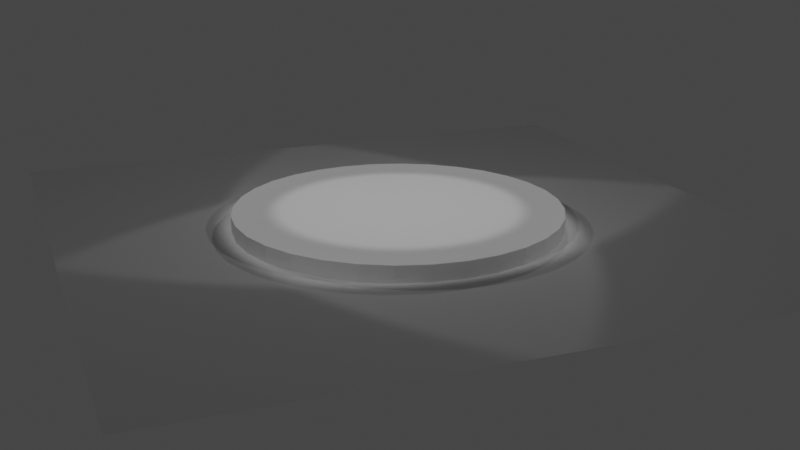 # Source: stage_1.blend  (saved by Blender 3.3.6; exported with 4.5.12 LTS)
import bpy
from mathutils import Matrix  # noqa: F401  (used for matrix-valued properties, if any)

bpy.ops.wm.read_factory_settings(use_empty=True)
scene = bpy.context.scene
scene.name = 'Scene'

# ---- collections
col_collection = bpy.data.collections.new('Collection'); scene.collection.children.link(col_collection)

# ---- world
world_world = bpy.data.worlds.new('World'); scene.world = world_world
world_world.use_nodes = True; world_world.node_tree.nodes.clear()
_N = world_world.node_tree.nodes; _L = world_world.node_tree.links
n0 = _N.new('ShaderNodeOutputWorld'); n0.name = 'World Output'; n0.location = (300, 300)
n1 = _N.new('ShaderNodeBackground'); n1.name = 'Background'; n1.location = (10, 300)
n1.inputs[0].default_value = (0.05088, 0.05088, 0.05088, 1.0)
_L.new(n1.outputs[0], n0.inputs[0])
n0.is_active_output = True
world_world.color = (0.05088, 0.05088, 0.05088)
world_world.use_sun_shadow = False
world_world.sun_shadow_jitter_overblur = 0.0

# ---- cameras
cam_camera = bpy.data.cameras.new('Camera')
cam_camera.clip_end = 100.0
cam_camera.ortho_scale = 7.314

# ---- lights
light_spot = bpy.data.lights.new('Spot', 'SPOT')
light_spot.transmission_factor = 0.0
light_spot.energy = 700.0
light_spot.shadow_soft_size = 0.25
light_spot.shadow_maximum_resolution = 0.006
light_spot.use_absolute_resolution = True
light_spot_001 = bpy.data.lights.new('Spot.001', 'SPOT')
light_spot_001.transmission_factor = 0.0
light_spot_001.energy = 700.0
light_spot_001.shadow_soft_size = 0.25
light_spot_001.shadow_maximum_resolution = 0.006
light_spot_001.use_absolute_resolution = True
light_spot_002 = bpy.data.lights.new('Spot.002', 'SPOT')
light_spot_002.transmission_factor = 0.0
light_spot_002.energy = 700.0
light_spot_002.shadow_soft_size = 0.25
light_spot_002.shadow_maximum_resolution = 0.006
light_spot_002.use_absolute_resolution = True
light_spot_003 = bpy.data.lights.new('Spot.003', 'SPOT')
light_spot_003.transmission_factor = 0.0
light_spot_003.energy = 700.0
light_spot_003.shadow_soft_size = 0.25
light_spot_003.shadow_maximum_resolution = 0.006
light_spot_003.use_absolute_resolution = True
light_spot_004 = bpy.data.lights.new('Spot.004', 'SPOT')
light_spot_004.transmission_factor = 0.0
light_spot_004.energy = 700.0
light_spot_004.shadow_soft_size = 0.25
light_spot_004.shadow_maximum_resolution = 0.006
light_spot_004.use_absolute_resolution = True

# ---- meshes
me_cylinder = bpy.data.meshes.new('Cylinder')
me_cylinder.from_pydata([(0.0, 1.0, -1.0), (0.0, 1.0, 1.0), (0.1951, 0.9808, -1.0), (0.1951, 0.9808, 1.0), (0.3827, 0.9239, -1.0), (0.3827, 0.9239, 1.0), (0.5556, 0.8315, -1.0), (0.5556, 0.8315, 1.0), (0.7071, 0.7071, -1.0), (0.7071, 0.7071, 1.0), (0.8315, 0.5556, -1.0), (0.8315, 0.5556, 1.0), (0.9239, 0.3827, -1.0), (0.9239, 0.3827, 1.0), (0.9808, 0.1951, -1.0), (0.9808, 0.1951, 1.0), (1.0, 0.0, -1.0), (1.0, 0.0, 1.0), (0.9808, -0.1951, -1.0), (0.9808, -0.1951, 1.0), (0.9239, -0.3827, -1.0), (0.9239, -0.3827, 1.0), (0.8315, -0.5556, -1.0), (0.8315, -0.5556, 1.0), (0.7071, -0.7071, -1.0), (0.7071, -0.7071, 1.0), (0.5556, -0.8315, -1.0), (0.5556, -0.8315, 1.0), (0.3827, -0.9239, -1.0), (0.3827, -0.9239, 1.0), (0.1951, -0.9808, -1.0), (0.1951, -0.9808, 1.0), (0.0, -1.0, -1.0), (0.0, -1.0, 1.0), (-0.1951, -0.9808, -1.0), (-0.1951, -0.9808, 1.0), (-0.3827, -0.9239, -1.0), (-0.3827, -0.9239, 1.0), (-0.5556, -0.8315, -1.0), (-0.5556, -0.8315, 1.0), (-0.7071, -0.7071, -1.0), (-0.7071, -0.7071, 1.0), (-0.8315, -0.5556, -1.0), (-0.8315, -0.5556, 1.0), (-0.9239, -0.3827, -1.0), (-0.9239, -0.3827, 1.0), (-0.9808, -0.1951, -1.0), (-0.9808, -0.1951, 1.0), (-1.0, 0.0, -1.0), (-1.0, 0.0, 1.0), (-0.9808, 0.1951, -1.0), (-0.9808, 0.1951, 1.0), (-0.9239, 0.3827, -1.0), (-0.9239, 0.3827, 1.0), (-0.8315, 0.5556, -1.0), (-0.8315, 0.5556, 1.0), (-0.7071, 0.7071, -1.0), (-0.7071, 0.7071, 1.0), (-0.5556, 0.8315, -1.0), (-0.5556, 0.8315, 1.0), (-0.3827, 0.9239, -1.0), (-0.3827, 0.9239, 1.0), (-0.1951, 0.9808, -1.0), (-0.1951, 0.9808, 1.0)], [], [(0, 1, 3, 2), (2, 3, 5, 4), (4, 5, 7, 6), (6, 7, 9, 8), (8, 9, 11, 10), (10, 11, 13, 12), (12, 13, 15, 14), (14, 15, 17, 16), (16, 17, 19, 18), (18, 19, 21, 20), (20, 21, 23, 22), (22, 23, 25, 24), (24, 25, 27, 26), (26, 27, 29, 28), (28, 29, 31, 30), (30, 31, 33, 32), (32, 33, 35, 34), (34, 35, 37, 36), (36, 37, 39, 38), (38, 39, 41, 40), (40, 41, 43, 42), (42, 43, 45, 44), (44, 45, 47, 46), (46, 47, 49, 48), (48, 49, 51, 50), (50, 51, 53, 52), (52, 53, 55, 54), (54, 55, 57, 56), (56, 57, 59, 58), (58, 59, 61, 60), (3, 1, 63, 61, 59, 57, 55, 53, 51, 49, 47, 45, 43, 41, 39, 37, 35, 33, 31, 29, 27, 25, 23, 21, 19, 17, 15, 13, 11, 9, 7, 5), (60, 61, 63, 62), (62, 63, 1, 0), (0, 2, 4, 6, 8, 10, 12, 14, 16, 18, 20, 22, 24, 26, 28, 30, 32, 34, 36, 38, 40, 42, 44, 46, 48, 50, 52, 54, 56, 58, 60, 62)])
_uv = me_cylinder.uv_layers.new(name='UVMap')
_uv.uv.foreach_set('vector', [1.0, 0.5, 1.0, 1.0, 0.9688, 1.0, 0.9688, 0.5, 0.9688, 0.5, 0.9688, 1.0, 0.9375, 1.0, 0.9375, 0.5, 0.9375, 0.5, 0.9375, 1.0, 0.9062, 1.0, 0.9062, 0.5, 0.9062, 0.5, 0.9062, 1.0, 0.875, 1.0, 0.875, 0.5, 0.875, 0.5, 0.875, 1.0, 0.8438, 1.0, 0.8438, 0.5, 0.8438, 0.5, 0.8438, 1.0, 0.8125, 1.0, 0.8125, 0.5, 0.8125, 0.5, 0.8125, 1.0, 0.7812, 1.0, 0.7812, 0.5, 0.7812, 0.5, 0.7812, 1.0, 0.75, 1.0, 0.75, 0.5, 0.75, 0.5, 0.75, 1.0, 0.7188, 1.0, 0.7188, 0.5, 0.7188, 0.5, 0.7188, 1.0, 0.6875, 1.0, 0.6875, 0.5, 0.6875, 0.5, 0.6875, 1.0, 0.6562, 1.0, 0.6562, 0.5, 0.6562, 0.5, 0.6562, 1.0, 0.625, 1.0, 0.625, 0.5, 0.625, 0.5, 0.625, 1.0, 0.5938, 1.0, 0.5938, 0.5, 0.5938, 0.5, 0.5938, 1.0, 0.5625, 1.0, 0.5625, 0.5, 0.5625, 0.5, 0.5625, 1.0, 0.5312, 1.0, 0.5312, 0.5, 0.5312, 0.5, 0.5312, 1.0, 0.5, 1.0, 0.5, 0.5, 0.5, 0.5, 0.5, 1.0, 0.4688, 1.0, 0.4688, 0.5, 0.4688, 0.5, 0.4688, 1.0, 0.4375, 1.0, 0.4375, 0.5, 0.4375, 0.5, 0.4375, 1.0, 0.4062, 1.0, 0.4062, 0.5, 0.4062, 0.5, 0.4062, 1.0, 0.375, 1.0, 0.375, 0.5, 0.375, 0.5, 0.375, 1.0, 0.3438, 1.0, 0.3438, 0.5, 0.3438, 0.5, 0.3438, 1.0, 0.3125, 1.0, 0.3125, 0.5, 0.3125, 0.5, 0.3125, 1.0, 0.2812, 1.0, 0.2812, 0.5, 0.2812, 0.5, 0.2812, 1.0, 0.25, 1.0, 0.25, 0.5, 0.25, 0.5, 0.25, 1.0, 0.2188, 1.0, 0.2188, 0.5, 0.2188, 0.5, 0.2188, 1.0, 0.1875, 1.0, 0.1875, 0.5, 0.1875, 0.5, 0.1875, 1.0, 0.1562, 1.0, 0.1562, 0.5, 0.1562, 0.5, 0.1562, 1.0, 0.125, 1.0, 0.125, 0.5, 0.125, 0.5, 0.125, 1.0, 0.09375, 1.0, 0.09375, 0.5, 0.09375, 0.5, 0.09375, 1.0, 0.0625, 1.0, 0.0625, 0.5, 0.2968, 0.4854, 0.25, 0.49, 0.2032, 0.4854, 0.1582, 0.4717, 0.1167, 0.4496, 0.08029, 0.4197, 0.05045, 0.3833, 0.02827, 0.3418, 0.01461, 0.2968, 0.01, 0.25, 0.01461, 0.2032, 0.02827, 0.1582, 0.05045, 0.1167, 0.08029, 0.08029, 0.1167, 0.05045, 0.1582, 0.02827, 0.2032, 0.01461, 0.25, 0.01, 0.2968, 0.01461, 0.3418, 0.02827, 0.3833, 0.05045, 0.4197, 0.08029, 0.4496, 0.1167, 0.4717, 0.1582, 0.4854, 0.2032, 0.49, 0.25, 0.4854, 0.2968, 0.4717, 0.3418, 0.4496, 0.3833, 0.4197, 0.4197, 0.3833, 0.4496, 0.3418, 0.4717, 0.0625, 0.5, 0.0625, 1.0, 0.03125, 1.0, 0.03125, 0.5, 0.03125, 0.5, 0.03125, 1.0, 0.0, 1.0, 0.0, 0.5, 0.75, 0.49, 0.7968, 0.4854, 0.8418, 0.4717, 0.8833, 0.4496, 0.9197, 0.4197, 0.9496, 0.3833, 0.9717, 0.3418, 0.9854, 0.2968, 0.99, 0.25, 0.9854, 0.2032, 0.9717, 0.1582, 0.9496, 0.1167, 0.9197, 0.08029, 0.8833, 0.05045, 0.8418, 0.02827, 0.7968, 0.01461, 0.75, 0.01, 0.7032, 0.01461, 0.6582, 0.02827, 0.6167, 0.05045, 0.5803, 0.08029, 0.5504, 0.1167, 0.5283, 0.1582, 0.5146, 0.2032, 0.51, 0.25, 0.5146, 0.2968, 0.5283, 0.3418, 0.5504, 0.3833, 0.5803, 0.4197, 0.6167, 0.4496, 0.6582, 0.4717, 0.7032, 0.4854])
me_cylinder.materials.append(None)
me_cylinder.update()
me_cylinder_001 = bpy.data.meshes.new('Cylinder.001')
me_cylinder_001.from_pydata([(0.0, 1.0, -1.0), (0.0, 1.0, 1.0), (0.1951, 0.9808, -1.0), (0.1951, 0.9808, 1.0), (0.3827, 0.9239, -1.0), (0.3827, 0.9239, 1.0), (0.5556, 0.8315, -1.0), (0.5556, 0.8315, 1.0), (0.7071, 0.7071, -1.0), (0.7071, 0.7071, 1.0), (0.8315, 0.5556, -1.0), (0.8315, 0.5556, 1.0), (0.9239, 0.3827, -1.0), (0.9239, 0.3827, 1.0), (0.9808, 0.1951, -1.0), (0.9808, 0.1951, 1.0), (1.0, 0.0, -1.0), (1.0, 0.0, 1.0), (0.9808, -0.1951, -1.0), (0.9808, -0.1951, 1.0), (0.9239, -0.3827, -1.0), (0.9239, -0.3827, 1.0), (0.8315, -0.5556, -1.0), (0.8315, -0.5556, 1.0), (0.7071, -0.7071, -1.0), (0.7071, -0.7071, 1.0), (0.5556, -0.8315, -1.0), (0.5556, -0.8315, 1.0), (0.3827, -0.9239, -1.0), (0.3827, -0.9239, 1.0), (0.1951, -0.9808, -1.0), (0.1951, -0.9808, 1.0), (0.0, -1.0, -1.0), (0.0, -1.0, 1.0), (-0.1951, -0.9808, -1.0), (-0.1951, -0.9808, 1.0), (-0.3827, -0.9239, -1.0), (-0.3827, -0.9239, 1.0), (-0.5556, -0.8315, -1.0), (-0.5556, -0.8315, 1.0), (-0.7071, -0.7071, -1.0), (-0.7071, -0.7071, 1.0), (-0.8315, -0.5556, -1.0), (-0.8315, -0.5556, 1.0), (-0.9239, -0.3827, -1.0), (-0.9239, -0.3827, 1.0), (-0.9808, -0.1951, -1.0), (-0.9808, -0.1951, 1.0), (-1.0, 0.0, -1.0), (-1.0, 0.0, 1.0), (-0.9808, 0.1951, -1.0), (-0.9808, 0.1951, 1.0), (-0.9239, 0.3827, -1.0), (-0.9239, 0.3827, 1.0), (-0.8315, 0.5556, -1.0), (-0.8315, 0.5556, 1.0), (-0.7071, 0.7071, -1.0), (-0.7071, 0.7071, 1.0), (-0.5556, 0.8315, -1.0), (-0.5556, 0.8315, 1.0), (-0.3827, 0.9239, -1.0), (-0.3827, 0.9239, 1.0), (-0.1951, 0.9808, -1.0), (-0.1951, 0.9808, 1.0)], [], [(0, 1, 3, 2), (2, 3, 5, 4), (4, 5, 7, 6), (6, 7, 9, 8), (8, 9, 11, 10), (10, 11, 13, 12), (12, 13, 15, 14), (14, 15, 17, 16), (16, 17, 19, 18), (18, 19, 21, 20), (20, 21, 23, 22), (22, 23, 25, 24), (24, 25, 27, 26), (26, 27, 29, 28), (28, 29, 31, 30), (30, 31, 33, 32), (32, 33, 35, 34), (34, 35, 37, 36), (36, 37, 39, 38), (38, 39, 41, 40), (40, 41, 43, 42), (42, 43, 45, 44), (44, 45, 47, 46), (46, 47, 49, 48), (48, 49, 51, 50), (50, 51, 53, 52), (52, 53, 55, 54), (54, 55, 57, 56), (56, 57, 59, 58), (58, 59, 61, 60), (3, 1, 63, 61, 59, 57, 55, 53, 51, 49, 47, 45, 43, 41, 39, 37, 35, 33, 31, 29, 27, 25, 23, 21, 19, 17, 15, 13, 11, 9, 7, 5), (60, 61, 63, 62), (62, 63, 1, 0), (0, 2, 4, 6, 8, 10, 12, 14, 16, 18, 20, 22, 24, 26, 28, 30, 32, 34, 36, 38, 40, 42, 44, 46, 48, 50, 52, 54, 56, 58, 60, 62)])
_uv = me_cylinder_001.uv_layers.new(name='UVMap')
_uv.uv.foreach_set('vector', [1.0, 0.5, 1.0, 1.0, 0.9688, 1.0, 0.9688, 0.5, 0.9688, 0.5, 0.9688, 1.0, 0.9375, 1.0, 0.9375, 0.5, 0.9375, 0.5, 0.9375, 1.0, 0.9062, 1.0, 0.9062, 0.5, 0.9062, 0.5, 0.9062, 1.0, 0.875, 1.0, 0.875, 0.5, 0.875, 0.5, 0.875, 1.0, 0.8438, 1.0, 0.8438, 0.5, 0.8438, 0.5, 0.8438, 1.0, 0.8125, 1.0, 0.8125, 0.5, 0.8125, 0.5, 0.8125, 1.0, 0.7812, 1.0, 0.7812, 0.5, 0.7812, 0.5, 0.7812, 1.0, 0.75, 1.0, 0.75, 0.5, 0.75, 0.5, 0.75, 1.0, 0.7188, 1.0, 0.7188, 0.5, 0.7188, 0.5, 0.7188, 1.0, 0.6875, 1.0, 0.6875, 0.5, 0.6875, 0.5, 0.6875, 1.0, 0.6562, 1.0, 0.6562, 0.5, 0.6562, 0.5, 0.6562, 1.0, 0.625, 1.0, 0.625, 0.5, 0.625, 0.5, 0.625, 1.0, 0.5938, 1.0, 0.5938, 0.5, 0.5938, 0.5, 0.5938, 1.0, 0.5625, 1.0, 0.5625, 0.5, 0.5625, 0.5, 0.5625, 1.0, 0.5312, 1.0, 0.5312, 0.5, 0.5312, 0.5, 0.5312, 1.0, 0.5, 1.0, 0.5, 0.5, 0.5, 0.5, 0.5, 1.0, 0.4688, 1.0, 0.4688, 0.5, 0.4688, 0.5, 0.4688, 1.0, 0.4375, 1.0, 0.4375, 0.5, 0.4375, 0.5, 0.4375, 1.0, 0.4062, 1.0, 0.4062, 0.5, 0.4062, 0.5, 0.4062, 1.0, 0.375, 1.0, 0.375, 0.5, 0.375, 0.5, 0.375, 1.0, 0.3438, 1.0, 0.3438, 0.5, 0.3438, 0.5, 0.3438, 1.0, 0.3125, 1.0, 0.3125, 0.5, 0.3125, 0.5, 0.3125, 1.0, 0.2812, 1.0, 0.2812, 0.5, 0.2812, 0.5, 0.2812, 1.0, 0.25, 1.0, 0.25, 0.5, 0.25, 0.5, 0.25, 1.0, 0.2188, 1.0, 0.2188, 0.5, 0.2188, 0.5, 0.2188, 1.0, 0.1875, 1.0, 0.1875, 0.5, 0.1875, 0.5, 0.1875, 1.0, 0.1562, 1.0, 0.1562, 0.5, 0.1562, 0.5, 0.1562, 1.0, 0.125, 1.0, 0.125, 0.5, 0.125, 0.5, 0.125, 1.0, 0.09375, 1.0, 0.09375, 0.5, 0.09375, 0.5, 0.09375, 1.0, 0.0625, 1.0, 0.0625, 0.5, 0.2968, 0.4854, 0.25, 0.49, 0.2032, 0.4854, 0.1582, 0.4717, 0.1167, 0.4496, 0.08029, 0.4197, 0.05045, 0.3833, 0.02827, 0.3418, 0.01461, 0.2968, 0.01, 0.25, 0.01461, 0.2032, 0.02827, 0.1582, 0.05045, 0.1167, 0.08029, 0.08029, 0.1167, 0.05045, 0.1582, 0.02827, 0.2032, 0.01461, 0.25, 0.01, 0.2968, 0.01461, 0.3418, 0.02827, 0.3833, 0.05045, 0.4197, 0.08029, 0.4496, 0.1167, 0.4717, 0.1582, 0.4854, 0.2032, 0.49, 0.25, 0.4854, 0.2968, 0.4717, 0.3418, 0.4496, 0.3833, 0.4197, 0.4197, 0.3833, 0.4496, 0.3418, 0.4717, 0.0625, 0.5, 0.0625, 1.0, 0.03125, 1.0, 0.03125, 0.5, 0.03125, 0.5, 0.03125, 1.0, 0.0, 1.0, 0.0, 0.5, 0.75, 0.49, 0.7968, 0.4854, 0.8418, 0.4717, 0.8833, 0.4496, 0.9197, 0.4197, 0.9496, 0.3833, 0.9717, 0.3418, 0.9854, 0.2968, 0.99, 0.25, 0.9854, 0.2032, 0.9717, 0.1582, 0.9496, 0.1167, 0.9197, 0.08029, 0.8833, 0.05045, 0.8418, 0.02827, 0.7968, 0.01461, 0.75, 0.01, 0.7032, 0.01461, 0.6582, 0.02827, 0.6167, 0.05045, 0.5803, 0.08029, 0.5504, 0.1167, 0.5283, 0.1582, 0.5146, 0.2032, 0.51, 0.25, 0.5146, 0.2968, 0.5283, 0.3418, 0.5504, 0.3833, 0.5803, 0.4197, 0.6167, 0.4496, 0.6582, 0.4717, 0.7032, 0.4854])
me_cylinder_001.update()
me_plane_001 = bpy.data.meshes.new('Plane.001')
me_plane_001.from_pydata([(-1.0, -1.0, 0.0), (1.0, -1.0, 0.0), (-1.0, 1.0, 0.0), (1.0, 1.0, 0.0)], [], [(0, 1, 3, 2)])
_uv = me_plane_001.uv_layers.new(name='UVMap')
_uv.uv.foreach_set('vector', [0.0, 0.0, 1.0, 0.0, 1.0, 1.0, 0.0, 1.0])
me_plane_001.materials.append(None)
me_plane_001.update()

# ---- objects
ob_camera = bpy.data.objects.new('Camera', cam_camera)
ob_cylinder = bpy.data.objects.new('Cylinder', me_cylinder)
ob_spot = bpy.data.objects.new('Spot', light_spot)
ob_spot_001 = bpy.data.objects.new('Spot.001', light_spot_001)
ob_testobjstandin = bpy.data.objects.new('TestObjStandin', me_cylinder_001)
ob_spot_002 = bpy.data.objects.new('Spot.002', light_spot_002)
ob_spot_003 = bpy.data.objects.new('Spot.003', light_spot_003)
ob_spot_004 = bpy.data.objects.new('Spot.004', light_spot_004)
ob_plane = bpy.data.objects.new('Plane', me_plane_001)

# ---- transforms, parenting, visibility, modifiers, constraints
ob_camera.location = (29.73, -11.6, 10.58)
ob_camera.rotation_euler = (1.249, 1.108e-07, 26.33)
ob_camera.lock_rotations_4d = False
ob_camera.empty_display_type = 'ARROWS'
ob_camera.color = (0.0, 0.0, 0.0, 0.0)
ob_camera.display_type = 'WIRE'
ob_camera.lineart.crease_threshold = 0.0
ob_cylinder.location = (0.0, 0.0, 0.0)
ob_cylinder.scale = (5.0, 5.0, 0.5)
ob_spot.location = (0.0, 0.0, 10.0)
ob_spot_001.location = (8.0, 8.0, 10.0)
ob_spot_001.rotation_euler = (-0.7854, 0.5236, -0.3316)
ob_testobjstandin.location = (0.0, 0.0, 2.5)
ob_testobjstandin.scale = (1.0, 1.0, 2.0)
ob_testobjstandin.hide_render = True
ob_spot_002.location = (-8.0, 8.0, 10.0)
ob_spot_002.rotation_euler = (-0.7854, -0.5236, 0.3316)
ob_spot_003.location = (8.0, -8.0, 10.0)
ob_spot_003.rotation_euler = (0.7854, 0.5236, 0.3316)
ob_spot_004.location = (-8.0, -8.0, 10.0)
ob_spot_004.rotation_euler = (0.7854, -0.5236, -0.3316)
ob_plane.location = (0.0, 0.0, 0.0)
ob_plane.scale = (10.0, 10.0, 1.0)

# ---- collection membership
col_collection.objects.link(ob_camera)
col_collection.objects.link(ob_cylinder)
col_collection.objects.link(ob_spot)
col_collection.objects.link(ob_spot_001)
col_collection.objects.link(ob_testobjstandin)
col_collection.objects.link(ob_spot_002)
col_collection.objects.link(ob_spot_003)
col_collection.objects.link(ob_spot_004)
col_collection.objects.link(ob_plane)

# ---- scene / render settings (as saved in the file)
scene.camera = ob_camera
scene.frame_start = 1; scene.frame_end = 250; scene.frame_set(1)
scene.render.engine = 'CYCLES'
scene.cycles.sampling_pattern = 'TABULATED_SOBOL'
scene.cycles.use_light_tree = False
scene.view_settings.view_transform = 'Filmic'
bpy.context.view_layer.update()
